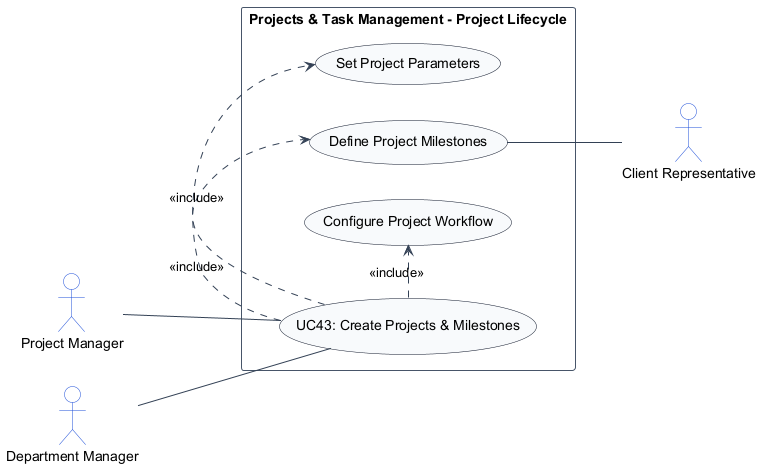

The diagram above was rendered by PlantUML. Its source (embedded in the PNG):
@startuml
left to right direction
skinparam shadowing false
skinparam packageStyle rectangle
skinparam actorStyle stickman

skinparam ArrowColor #334155
skinparam ActorBorderColor #1d4ed8
skinparam ActorBackgroundColor #ffffff
skinparam UsecaseBorderColor #0f172a
skinparam UsecaseBackgroundColor #f8fafc
skinparam RectangleBorderColor #475569
skinparam RectangleBackgroundColor #ffffff

actor "Project Manager" as ProjectManager
actor "Department Manager" as DepartmentManager
actor "Client Representative" as ClientRepresentative

rectangle "Projects & Task Management - Project Lifecycle" {
    usecase "UC43: Create Projects & Milestones" as UC_Main
    usecase "Set Project Parameters" as UC_SetParam
    usecase "Define Project Milestones" as UC_DefMiles
    usecase "Configure Project Workflow" as UC_ConfWork

    ProjectManager -- UC_Main
    DepartmentManager -- UC_Main
    UC_Main .> UC_SetParam : <<include>>
    UC_Main .> UC_DefMiles : <<include>>
    UC_Main .> UC_ConfWork : <<include>>
    UC_DefMiles -- ClientRepresentative
}
@enduml